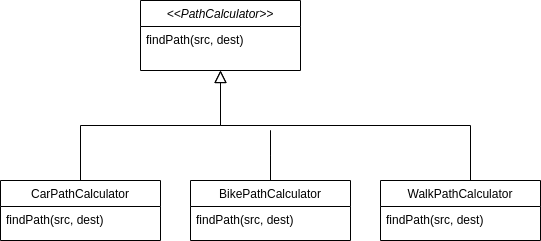

The diagram above was exported from draw.io. Its source (the exported page's mxGraphModel, read from the mxfile embedded in the PNG):
<mxGraphModel dx="870" dy="536" grid="1" gridSize="10" guides="1" tooltips="1" connect="1" arrows="1" fold="1" page="1" pageScale="1" pageWidth="827" pageHeight="1169" math="0" shadow="0">
  <root>
    <mxCell id="WIyWlLk6GJQsqaUBKTNV-0" />
    <mxCell id="WIyWlLk6GJQsqaUBKTNV-1" parent="WIyWlLk6GJQsqaUBKTNV-0" />
    <mxCell id="zkfFHV4jXpPFQw0GAbJ--0" value="&lt;&lt;PathCalculator&gt;&gt;" style="swimlane;fontStyle=2;align=center;verticalAlign=top;childLayout=stackLayout;horizontal=1;startSize=26;horizontalStack=0;resizeParent=1;resizeLast=0;collapsible=1;marginBottom=0;rounded=0;shadow=0;strokeWidth=1;" parent="WIyWlLk6GJQsqaUBKTNV-1" vertex="1">
      <mxGeometry x="220" y="120" width="160" height="70" as="geometry">
        <mxRectangle x="230" y="140" width="160" height="26" as="alternateBounds" />
      </mxGeometry>
    </mxCell>
    <mxCell id="zkfFHV4jXpPFQw0GAbJ--1" value="findPath(src, dest)" style="text;align=left;verticalAlign=top;spacingLeft=4;spacingRight=4;overflow=hidden;rotatable=0;points=[[0,0.5],[1,0.5]];portConstraint=eastwest;" parent="zkfFHV4jXpPFQw0GAbJ--0" vertex="1">
      <mxGeometry y="26" width="160" height="40" as="geometry" />
    </mxCell>
    <mxCell id="zkfFHV4jXpPFQw0GAbJ--6" value="CarPathCalculator" style="swimlane;fontStyle=0;align=center;verticalAlign=top;childLayout=stackLayout;horizontal=1;startSize=26;horizontalStack=0;resizeParent=1;resizeLast=0;collapsible=1;marginBottom=0;rounded=0;shadow=0;strokeWidth=1;" parent="WIyWlLk6GJQsqaUBKTNV-1" vertex="1">
      <mxGeometry x="80" y="300" width="160" height="60" as="geometry">
        <mxRectangle x="130" y="380" width="160" height="26" as="alternateBounds" />
      </mxGeometry>
    </mxCell>
    <mxCell id="zkfFHV4jXpPFQw0GAbJ--7" value="findPath(src, dest)" style="text;align=left;verticalAlign=top;spacingLeft=4;spacingRight=4;overflow=hidden;rotatable=0;points=[[0,0.5],[1,0.5]];portConstraint=eastwest;" parent="zkfFHV4jXpPFQw0GAbJ--6" vertex="1">
      <mxGeometry y="26" width="160" height="26" as="geometry" />
    </mxCell>
    <mxCell id="zkfFHV4jXpPFQw0GAbJ--12" value="" style="endArrow=block;endSize=10;endFill=0;shadow=0;strokeWidth=1;rounded=0;curved=0;edgeStyle=elbowEdgeStyle;elbow=vertical;" parent="WIyWlLk6GJQsqaUBKTNV-1" source="zkfFHV4jXpPFQw0GAbJ--6" target="zkfFHV4jXpPFQw0GAbJ--0" edge="1">
      <mxGeometry width="160" relative="1" as="geometry">
        <mxPoint x="200" y="203" as="sourcePoint" />
        <mxPoint x="200" y="203" as="targetPoint" />
      </mxGeometry>
    </mxCell>
    <mxCell id="zkfFHV4jXpPFQw0GAbJ--16" value="" style="endArrow=block;endSize=10;endFill=0;shadow=0;strokeWidth=1;rounded=0;curved=0;edgeStyle=elbowEdgeStyle;elbow=vertical;" parent="WIyWlLk6GJQsqaUBKTNV-1" target="zkfFHV4jXpPFQw0GAbJ--0" edge="1">
      <mxGeometry width="160" relative="1" as="geometry">
        <mxPoint x="550" y="300" as="sourcePoint" />
        <mxPoint x="310" y="271" as="targetPoint" />
      </mxGeometry>
    </mxCell>
    <mxCell id="zc5fM7ZVZhe0QBF2v3Wr-4" style="edgeStyle=orthogonalEdgeStyle;rounded=0;orthogonalLoop=1;jettySize=auto;html=1;exitX=0.5;exitY=0;exitDx=0;exitDy=0;shape=link;width=0;" edge="1" parent="WIyWlLk6GJQsqaUBKTNV-1" source="zc5fM7ZVZhe0QBF2v3Wr-0">
      <mxGeometry relative="1" as="geometry">
        <mxPoint x="350" y="250" as="targetPoint" />
      </mxGeometry>
    </mxCell>
    <mxCell id="zc5fM7ZVZhe0QBF2v3Wr-0" value="BikePathCalculator" style="swimlane;fontStyle=0;align=center;verticalAlign=top;childLayout=stackLayout;horizontal=1;startSize=26;horizontalStack=0;resizeParent=1;resizeLast=0;collapsible=1;marginBottom=0;rounded=0;shadow=0;strokeWidth=1;" vertex="1" parent="WIyWlLk6GJQsqaUBKTNV-1">
      <mxGeometry x="270" y="300" width="160" height="60" as="geometry">
        <mxRectangle x="130" y="380" width="160" height="26" as="alternateBounds" />
      </mxGeometry>
    </mxCell>
    <mxCell id="zc5fM7ZVZhe0QBF2v3Wr-1" value="findPath(src, dest)" style="text;align=left;verticalAlign=top;spacingLeft=4;spacingRight=4;overflow=hidden;rotatable=0;points=[[0,0.5],[1,0.5]];portConstraint=eastwest;" vertex="1" parent="zc5fM7ZVZhe0QBF2v3Wr-0">
      <mxGeometry y="26" width="160" height="26" as="geometry" />
    </mxCell>
    <mxCell id="zc5fM7ZVZhe0QBF2v3Wr-5" value="WalkPathCalculator" style="swimlane;fontStyle=0;align=center;verticalAlign=top;childLayout=stackLayout;horizontal=1;startSize=26;horizontalStack=0;resizeParent=1;resizeLast=0;collapsible=1;marginBottom=0;rounded=0;shadow=0;strokeWidth=1;" vertex="1" parent="WIyWlLk6GJQsqaUBKTNV-1">
      <mxGeometry x="460" y="300" width="160" height="60" as="geometry">
        <mxRectangle x="130" y="380" width="160" height="26" as="alternateBounds" />
      </mxGeometry>
    </mxCell>
    <mxCell id="zc5fM7ZVZhe0QBF2v3Wr-6" value="findPath(src, dest)" style="text;align=left;verticalAlign=top;spacingLeft=4;spacingRight=4;overflow=hidden;rotatable=0;points=[[0,0.5],[1,0.5]];portConstraint=eastwest;" vertex="1" parent="zc5fM7ZVZhe0QBF2v3Wr-5">
      <mxGeometry y="26" width="160" height="26" as="geometry" />
    </mxCell>
  </root>
</mxGraphModel>